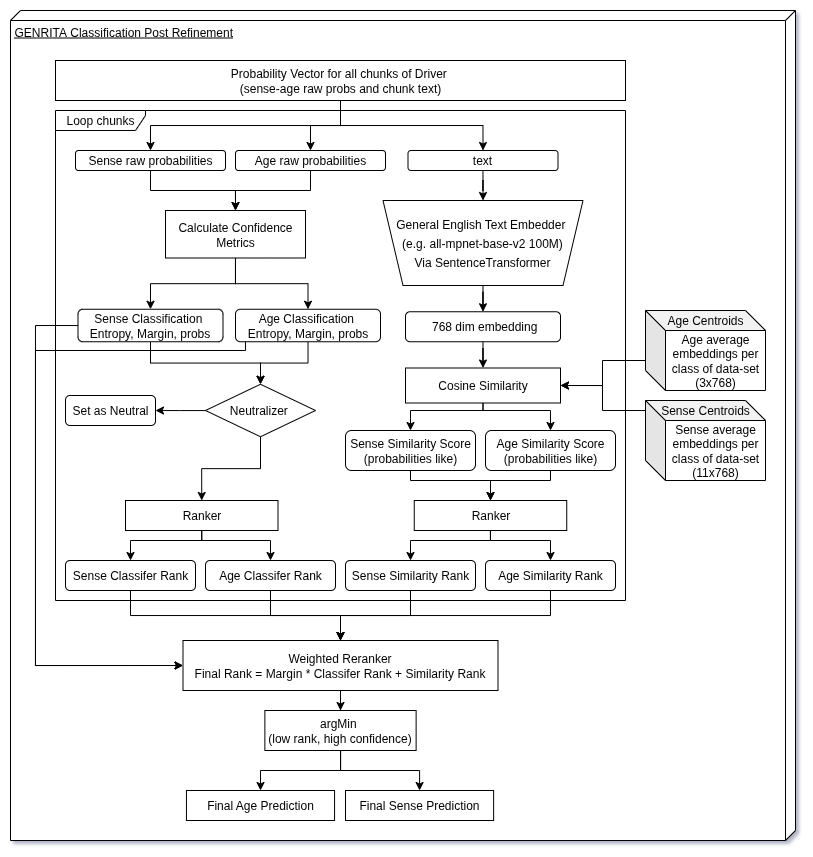

The diagram above was exported from draw.io. Its source (the exported page's mxGraphModel, read from the mxfile embedded in the PNG):
<mxGraphModel dx="1379" dy="940" grid="1" gridSize="10" guides="1" tooltips="1" connect="1" arrows="1" fold="1" page="1" pageScale="1" pageWidth="850" pageHeight="1100" math="0" shadow="0">
  <root>
    <mxCell id="0" />
    <mxCell id="1" parent="0" />
    <mxCell id="RWJq8OxUpAenwnnVnPYF-37" value="&lt;span class=&quot;selected&quot;&gt;GENRITA&amp;nbsp;Classification Post Refinement&lt;/span&gt;" style="verticalAlign=top;align=left;spacingTop=8;spacingLeft=2;spacingRight=12;shape=cube;size=10;direction=south;fontStyle=4;html=1;whiteSpace=wrap;movable=1;resizable=1;rotatable=1;deletable=1;editable=1;locked=0;connectable=1;" parent="1" vertex="1">
      <mxGeometry x="45" y="40" width="785" height="830" as="geometry" />
    </mxCell>
    <mxCell id="3-nGo07kWY-8K2gsuj1O-40" style="edgeStyle=orthogonalEdgeStyle;rounded=0;orthogonalLoop=1;jettySize=auto;html=1;entryX=0.5;entryY=0;entryDx=0;entryDy=0;" parent="1" source="RWJq8OxUpAenwnnVnPYF-38" target="3-nGo07kWY-8K2gsuj1O-4" edge="1">
      <mxGeometry relative="1" as="geometry" />
    </mxCell>
    <mxCell id="3-nGo07kWY-8K2gsuj1O-41" style="edgeStyle=orthogonalEdgeStyle;rounded=0;orthogonalLoop=1;jettySize=auto;html=1;entryX=0.5;entryY=0;entryDx=0;entryDy=0;" parent="1" source="RWJq8OxUpAenwnnVnPYF-38" target="3-nGo07kWY-8K2gsuj1O-5" edge="1">
      <mxGeometry relative="1" as="geometry" />
    </mxCell>
    <mxCell id="3-nGo07kWY-8K2gsuj1O-42" style="edgeStyle=orthogonalEdgeStyle;rounded=0;orthogonalLoop=1;jettySize=auto;html=1;entryX=0.5;entryY=0;entryDx=0;entryDy=0;" parent="1" source="RWJq8OxUpAenwnnVnPYF-38" target="3-nGo07kWY-8K2gsuj1O-6" edge="1">
      <mxGeometry relative="1" as="geometry" />
    </mxCell>
    <mxCell id="RWJq8OxUpAenwnnVnPYF-38" value="&lt;span class=&quot;selected&quot;&gt;Probability Vector for all chunks of Driver&amp;nbsp;&lt;/span&gt;&lt;div&gt;&lt;span class=&quot;selected&quot;&gt;(sense-age raw probs and chunk text)&lt;/span&gt;&lt;/div&gt;" style="html=1;whiteSpace=wrap;" parent="1" vertex="1">
      <mxGeometry x="90" y="90" width="570" height="40" as="geometry" />
    </mxCell>
    <mxCell id="RWJq8OxUpAenwnnVnPYF-65" value="&lt;span class=&quot;selected&quot;&gt;Final Sense&lt;/span&gt;&lt;span style=&quot;background-color: transparent; color: light-dark(rgb(0, 0, 0), rgb(255, 255, 255));&quot;&gt;&amp;nbsp;Prediction&lt;/span&gt;" style="html=1;whiteSpace=wrap;" parent="1" vertex="1">
      <mxGeometry x="380" y="820" width="148.12" height="30" as="geometry" />
    </mxCell>
    <mxCell id="3-nGo07kWY-8K2gsuj1O-54" style="edgeStyle=orthogonalEdgeStyle;rounded=0;orthogonalLoop=1;jettySize=auto;html=1;" parent="1" source="0Z4AfX3ePjasse7t8l9D-2" target="3-nGo07kWY-8K2gsuj1O-7" edge="1">
      <mxGeometry relative="1" as="geometry" />
    </mxCell>
    <mxCell id="0Z4AfX3ePjasse7t8l9D-2" value="&lt;div style=&quot;line-height: 19px;&quot;&gt;&lt;span style=&quot;background-color: transparent; color: light-dark(rgb(0, 0, 0), rgb(255, 255, 255));&quot;&gt;General English Text Embedder&amp;nbsp;&lt;/span&gt;&lt;/div&gt;&lt;div style=&quot;line-height: 19px;&quot;&gt;&lt;span style=&quot;background-color: transparent; color: light-dark(rgb(0, 0, 0), rgb(255, 255, 255));&quot;&gt;(e.g.&amp;nbsp;&lt;/span&gt;all-mpnet-base-v2 100M)&lt;/div&gt;&lt;div style=&quot;line-height: 19px;&quot;&gt;Via SentenceTransformer&lt;/div&gt;" style="shape=trapezoid;perimeter=trapezoidPerimeter;whiteSpace=wrap;html=1;fixedSize=1;flipV=1;fillColor=default;strokeColor=default;align=center;" parent="1" vertex="1">
      <mxGeometry x="417.5" y="230" width="200" height="85" as="geometry" />
    </mxCell>
    <mxCell id="0Z4AfX3ePjasse7t8l9D-51" value="&lt;span class=&quot;selected&quot;&gt;Final Age&lt;/span&gt;&lt;span style=&quot;background-color: transparent; color: light-dark(rgb(0, 0, 0), rgb(255, 255, 255));&quot;&gt;&amp;nbsp;Prediction&lt;/span&gt;" style="html=1;whiteSpace=wrap;" parent="1" vertex="1">
      <mxGeometry x="220.94" y="820" width="148.12" height="30" as="geometry" />
    </mxCell>
    <mxCell id="3-nGo07kWY-8K2gsuj1O-57" style="edgeStyle=orthogonalEdgeStyle;rounded=0;orthogonalLoop=1;jettySize=auto;html=1;entryX=1;entryY=0.5;entryDx=0;entryDy=0;" parent="1" source="3-nGo07kWY-8K2gsuj1O-1" target="3-nGo07kWY-8K2gsuj1O-13" edge="1">
      <mxGeometry relative="1" as="geometry">
        <Array as="points">
          <mxPoint x="637" y="440" />
          <mxPoint x="637" y="415" />
        </Array>
      </mxGeometry>
    </mxCell>
    <mxCell id="3-nGo07kWY-8K2gsuj1O-1" value="Sense average embeddings per class of data-set (11x768)" style="shape=cube;whiteSpace=wrap;html=1;boundedLbl=1;backgroundOutline=1;darkOpacity=0.05;darkOpacity2=0.1;" parent="1" vertex="1">
      <mxGeometry x="680" y="430" width="120" height="80" as="geometry" />
    </mxCell>
    <mxCell id="3-nGo07kWY-8K2gsuj1O-56" style="edgeStyle=orthogonalEdgeStyle;rounded=0;orthogonalLoop=1;jettySize=auto;html=1;entryX=1;entryY=0.5;entryDx=0;entryDy=0;" parent="1" source="3-nGo07kWY-8K2gsuj1O-2" target="3-nGo07kWY-8K2gsuj1O-13" edge="1">
      <mxGeometry relative="1" as="geometry">
        <Array as="points">
          <mxPoint x="637" y="390" />
          <mxPoint x="637" y="415" />
        </Array>
      </mxGeometry>
    </mxCell>
    <mxCell id="3-nGo07kWY-8K2gsuj1O-2" value="Age average embeddings per class of data-set (3x768)" style="shape=cube;whiteSpace=wrap;html=1;boundedLbl=1;backgroundOutline=1;darkOpacity=0.05;darkOpacity2=0.1;" parent="1" vertex="1">
      <mxGeometry x="680" y="340" width="120" height="80" as="geometry" />
    </mxCell>
    <mxCell id="3-nGo07kWY-8K2gsuj1O-45" style="edgeStyle=orthogonalEdgeStyle;rounded=0;orthogonalLoop=1;jettySize=auto;html=1;entryX=0.5;entryY=0;entryDx=0;entryDy=0;" parent="1" source="3-nGo07kWY-8K2gsuj1O-4" target="3-nGo07kWY-8K2gsuj1O-21" edge="1">
      <mxGeometry relative="1" as="geometry" />
    </mxCell>
    <mxCell id="3-nGo07kWY-8K2gsuj1O-4" value="Sense raw probabilities" style="rounded=1;whiteSpace=wrap;html=1;" parent="1" vertex="1">
      <mxGeometry x="110" y="180" width="150" height="20" as="geometry" />
    </mxCell>
    <mxCell id="3-nGo07kWY-8K2gsuj1O-44" style="edgeStyle=orthogonalEdgeStyle;rounded=0;orthogonalLoop=1;jettySize=auto;html=1;entryX=0.5;entryY=0;entryDx=0;entryDy=0;" parent="1" source="3-nGo07kWY-8K2gsuj1O-5" target="3-nGo07kWY-8K2gsuj1O-21" edge="1">
      <mxGeometry relative="1" as="geometry" />
    </mxCell>
    <mxCell id="3-nGo07kWY-8K2gsuj1O-5" value="Age raw probabilities" style="rounded=1;whiteSpace=wrap;html=1;" parent="1" vertex="1">
      <mxGeometry x="270" y="180" width="150" height="20" as="geometry" />
    </mxCell>
    <mxCell id="3-nGo07kWY-8K2gsuj1O-43" style="edgeStyle=orthogonalEdgeStyle;rounded=0;orthogonalLoop=1;jettySize=auto;html=1;entryX=0.5;entryY=0;entryDx=0;entryDy=0;" parent="1" source="3-nGo07kWY-8K2gsuj1O-6" target="0Z4AfX3ePjasse7t8l9D-2" edge="1">
      <mxGeometry relative="1" as="geometry" />
    </mxCell>
    <mxCell id="3-nGo07kWY-8K2gsuj1O-6" value="text" style="rounded=1;whiteSpace=wrap;html=1;" parent="1" vertex="1">
      <mxGeometry x="442.5" y="180" width="150" height="20" as="geometry" />
    </mxCell>
    <mxCell id="3-nGo07kWY-8K2gsuj1O-55" style="edgeStyle=orthogonalEdgeStyle;rounded=0;orthogonalLoop=1;jettySize=auto;html=1;entryX=0.5;entryY=0;entryDx=0;entryDy=0;" parent="1" source="3-nGo07kWY-8K2gsuj1O-7" target="3-nGo07kWY-8K2gsuj1O-13" edge="1">
      <mxGeometry relative="1" as="geometry" />
    </mxCell>
    <mxCell id="3-nGo07kWY-8K2gsuj1O-7" value="&amp;nbsp;768 dim embedding" style="rounded=1;whiteSpace=wrap;html=1;" parent="1" vertex="1">
      <mxGeometry x="440" y="341.25" width="155" height="30" as="geometry" />
    </mxCell>
    <mxCell id="3-nGo07kWY-8K2gsuj1O-8" value="Sense Centroids" style="text;strokeColor=none;align=center;fillColor=none;html=1;verticalAlign=middle;whiteSpace=wrap;rounded=0;" parent="1" vertex="1">
      <mxGeometry x="690" y="430" width="100" height="20" as="geometry" />
    </mxCell>
    <mxCell id="3-nGo07kWY-8K2gsuj1O-9" value="Age Centroids" style="text;strokeColor=none;align=center;fillColor=none;html=1;verticalAlign=middle;whiteSpace=wrap;rounded=0;" parent="1" vertex="1">
      <mxGeometry x="690" y="340" width="100" height="20" as="geometry" />
    </mxCell>
    <mxCell id="3-nGo07kWY-8K2gsuj1O-10" value="Loop chunks" style="shape=umlFrame;whiteSpace=wrap;html=1;pointerEvents=0;width=90;height=20;" parent="1" vertex="1">
      <mxGeometry x="90" y="140" width="570" height="490" as="geometry" />
    </mxCell>
    <mxCell id="3-nGo07kWY-8K2gsuj1O-58" style="edgeStyle=orthogonalEdgeStyle;rounded=0;orthogonalLoop=1;jettySize=auto;html=1;entryX=0.5;entryY=0;entryDx=0;entryDy=0;" parent="1" source="3-nGo07kWY-8K2gsuj1O-13" target="3-nGo07kWY-8K2gsuj1O-15" edge="1">
      <mxGeometry relative="1" as="geometry">
        <Array as="points">
          <mxPoint x="518" y="440" />
          <mxPoint x="585" y="440" />
        </Array>
      </mxGeometry>
    </mxCell>
    <mxCell id="3-nGo07kWY-8K2gsuj1O-59" style="edgeStyle=orthogonalEdgeStyle;rounded=0;orthogonalLoop=1;jettySize=auto;html=1;entryX=0.5;entryY=0;entryDx=0;entryDy=0;" parent="1" source="3-nGo07kWY-8K2gsuj1O-13" target="3-nGo07kWY-8K2gsuj1O-14" edge="1">
      <mxGeometry relative="1" as="geometry">
        <Array as="points">
          <mxPoint x="518" y="440" />
          <mxPoint x="445" y="440" />
        </Array>
      </mxGeometry>
    </mxCell>
    <mxCell id="3-nGo07kWY-8K2gsuj1O-13" value="Cosine Similarity" style="rounded=0;whiteSpace=wrap;html=1;" parent="1" vertex="1">
      <mxGeometry x="440" y="397.5" width="155" height="35" as="geometry" />
    </mxCell>
    <mxCell id="3-nGo07kWY-8K2gsuj1O-61" style="edgeStyle=orthogonalEdgeStyle;rounded=0;orthogonalLoop=1;jettySize=auto;html=1;entryX=0.5;entryY=0;entryDx=0;entryDy=0;" parent="1" source="3-nGo07kWY-8K2gsuj1O-14" target="3-nGo07kWY-8K2gsuj1O-17" edge="1">
      <mxGeometry relative="1" as="geometry">
        <Array as="points">
          <mxPoint x="445" y="510" />
          <mxPoint x="525" y="510" />
        </Array>
      </mxGeometry>
    </mxCell>
    <mxCell id="3-nGo07kWY-8K2gsuj1O-14" value="Sense Similarity Score (probabilities like)" style="rounded=1;whiteSpace=wrap;html=1;" parent="1" vertex="1">
      <mxGeometry x="380" y="460" width="130" height="40" as="geometry" />
    </mxCell>
    <mxCell id="3-nGo07kWY-8K2gsuj1O-60" style="edgeStyle=orthogonalEdgeStyle;rounded=0;orthogonalLoop=1;jettySize=auto;html=1;entryX=0.5;entryY=0;entryDx=0;entryDy=0;" parent="1" source="3-nGo07kWY-8K2gsuj1O-15" target="3-nGo07kWY-8K2gsuj1O-17" edge="1">
      <mxGeometry relative="1" as="geometry">
        <Array as="points">
          <mxPoint x="585" y="510" />
          <mxPoint x="525" y="510" />
        </Array>
      </mxGeometry>
    </mxCell>
    <mxCell id="3-nGo07kWY-8K2gsuj1O-15" value="Age Similarity Score (probabilities like)" style="rounded=1;whiteSpace=wrap;html=1;" parent="1" vertex="1">
      <mxGeometry x="520" y="460" width="130" height="40" as="geometry" />
    </mxCell>
    <mxCell id="3-nGo07kWY-8K2gsuj1O-62" style="edgeStyle=orthogonalEdgeStyle;rounded=0;orthogonalLoop=1;jettySize=auto;html=1;entryX=0.5;entryY=0;entryDx=0;entryDy=0;" parent="1" source="3-nGo07kWY-8K2gsuj1O-17" target="3-nGo07kWY-8K2gsuj1O-30" edge="1">
      <mxGeometry relative="1" as="geometry">
        <Array as="points">
          <mxPoint x="525" y="570" />
          <mxPoint x="585" y="570" />
        </Array>
      </mxGeometry>
    </mxCell>
    <mxCell id="3-nGo07kWY-8K2gsuj1O-63" style="edgeStyle=orthogonalEdgeStyle;rounded=0;orthogonalLoop=1;jettySize=auto;html=1;" parent="1" source="3-nGo07kWY-8K2gsuj1O-17" target="3-nGo07kWY-8K2gsuj1O-28" edge="1">
      <mxGeometry relative="1" as="geometry">
        <Array as="points">
          <mxPoint x="525" y="570" />
          <mxPoint x="445" y="570" />
        </Array>
      </mxGeometry>
    </mxCell>
    <mxCell id="3-nGo07kWY-8K2gsuj1O-17" value="Ranker" style="rounded=0;whiteSpace=wrap;html=1;" parent="1" vertex="1">
      <mxGeometry x="448.75" y="530" width="152.5" height="30" as="geometry" />
    </mxCell>
    <mxCell id="3-nGo07kWY-8K2gsuj1O-46" style="edgeStyle=orthogonalEdgeStyle;rounded=0;orthogonalLoop=1;jettySize=auto;html=1;entryX=0.5;entryY=0;entryDx=0;entryDy=0;" parent="1" source="3-nGo07kWY-8K2gsuj1O-21" target="3-nGo07kWY-8K2gsuj1O-25" edge="1">
      <mxGeometry relative="1" as="geometry" />
    </mxCell>
    <mxCell id="3-nGo07kWY-8K2gsuj1O-47" style="edgeStyle=orthogonalEdgeStyle;rounded=0;orthogonalLoop=1;jettySize=auto;html=1;entryX=0.5;entryY=0;entryDx=0;entryDy=0;" parent="1" source="3-nGo07kWY-8K2gsuj1O-21" target="3-nGo07kWY-8K2gsuj1O-24" edge="1">
      <mxGeometry relative="1" as="geometry" />
    </mxCell>
    <mxCell id="3-nGo07kWY-8K2gsuj1O-21" value="Calculate Confidence Metrics" style="rounded=0;whiteSpace=wrap;html=1;" parent="1" vertex="1">
      <mxGeometry x="200" y="240" width="140" height="47.5" as="geometry" />
    </mxCell>
    <mxCell id="3-nGo07kWY-8K2gsuj1O-50" style="edgeStyle=orthogonalEdgeStyle;rounded=0;orthogonalLoop=1;jettySize=auto;html=1;entryX=0.5;entryY=0;entryDx=0;entryDy=0;" parent="1" source="3-nGo07kWY-8K2gsuj1O-24" target="3-nGo07kWY-8K2gsuj1O-37" edge="1">
      <mxGeometry relative="1" as="geometry" />
    </mxCell>
    <mxCell id="3-nGo07kWY-8K2gsuj1O-68" style="edgeStyle=orthogonalEdgeStyle;rounded=0;orthogonalLoop=1;jettySize=auto;html=1;entryX=0;entryY=0.5;entryDx=0;entryDy=0;" parent="1" source="3-nGo07kWY-8K2gsuj1O-24" target="3-nGo07kWY-8K2gsuj1O-35" edge="1">
      <mxGeometry relative="1" as="geometry">
        <Array as="points">
          <mxPoint x="70" y="355" />
          <mxPoint x="70" y="695" />
        </Array>
      </mxGeometry>
    </mxCell>
    <mxCell id="3-nGo07kWY-8K2gsuj1O-48" style="edgeStyle=orthogonalEdgeStyle;rounded=0;orthogonalLoop=1;jettySize=auto;html=1;entryX=0.5;entryY=0;entryDx=0;entryDy=0;" parent="1" source="3-nGo07kWY-8K2gsuj1O-25" target="3-nGo07kWY-8K2gsuj1O-37" edge="1">
      <mxGeometry relative="1" as="geometry" />
    </mxCell>
    <mxCell id="3-nGo07kWY-8K2gsuj1O-69" style="edgeStyle=orthogonalEdgeStyle;rounded=0;orthogonalLoop=1;jettySize=auto;html=1;entryX=0;entryY=0.5;entryDx=0;entryDy=0;" parent="1" source="3-nGo07kWY-8K2gsuj1O-25" target="3-nGo07kWY-8K2gsuj1O-35" edge="1">
      <mxGeometry relative="1" as="geometry">
        <Array as="points">
          <mxPoint x="280" y="380" />
          <mxPoint x="70" y="380" />
          <mxPoint x="70" y="695" />
        </Array>
      </mxGeometry>
    </mxCell>
    <mxCell id="3-nGo07kWY-8K2gsuj1O-25" value="&lt;div style=&quot;text-align: center;&quot;&gt;&lt;span style=&quot;background-color: transparent; color: light-dark(rgb(0, 0, 0), rgb(255, 255, 255));&quot;&gt;Age&amp;nbsp;&lt;/span&gt;&lt;span style=&quot;background-color: transparent; color: light-dark(rgb(0, 0, 0), rgb(255, 255, 255));&quot;&gt;Classification&lt;/span&gt;&lt;span style=&quot;background-color: transparent; color: light-dark(rgb(0, 0, 0), rgb(255, 255, 255));&quot;&gt;&amp;nbsp;&lt;/span&gt;&lt;/div&gt;&lt;div style=&quot;text-align: center;&quot;&gt;Entropy, Margin, probs&lt;/div&gt;" style="rounded=1;whiteSpace=wrap;html=1;" parent="1" vertex="1">
      <mxGeometry x="270" y="338.75" width="145" height="32.5" as="geometry" />
    </mxCell>
    <mxCell id="3-nGo07kWY-8K2gsuj1O-65" style="edgeStyle=orthogonalEdgeStyle;rounded=0;orthogonalLoop=1;jettySize=auto;html=1;entryX=0.5;entryY=0;entryDx=0;entryDy=0;" parent="1" source="3-nGo07kWY-8K2gsuj1O-28" target="3-nGo07kWY-8K2gsuj1O-35" edge="1">
      <mxGeometry relative="1" as="geometry" />
    </mxCell>
    <mxCell id="3-nGo07kWY-8K2gsuj1O-28" value="Sense Similarity Rank" style="rounded=1;whiteSpace=wrap;html=1;" parent="1" vertex="1">
      <mxGeometry x="380" y="590" width="130" height="30" as="geometry" />
    </mxCell>
    <mxCell id="3-nGo07kWY-8K2gsuj1O-64" style="edgeStyle=orthogonalEdgeStyle;rounded=0;orthogonalLoop=1;jettySize=auto;html=1;entryX=0.5;entryY=0;entryDx=0;entryDy=0;" parent="1" source="3-nGo07kWY-8K2gsuj1O-30" target="3-nGo07kWY-8K2gsuj1O-35" edge="1">
      <mxGeometry relative="1" as="geometry" />
    </mxCell>
    <mxCell id="3-nGo07kWY-8K2gsuj1O-30" value="Age Similarity Rank" style="rounded=1;whiteSpace=wrap;html=1;" parent="1" vertex="1">
      <mxGeometry x="520" y="590" width="130" height="30" as="geometry" />
    </mxCell>
    <mxCell id="3-nGo07kWY-8K2gsuj1O-52" style="edgeStyle=orthogonalEdgeStyle;rounded=0;orthogonalLoop=1;jettySize=auto;html=1;entryX=0.5;entryY=0;entryDx=0;entryDy=0;" parent="1" source="3-nGo07kWY-8K2gsuj1O-32" target="3-nGo07kWY-8K2gsuj1O-34" edge="1">
      <mxGeometry relative="1" as="geometry">
        <Array as="points">
          <mxPoint x="236" y="570" />
          <mxPoint x="305" y="570" />
        </Array>
      </mxGeometry>
    </mxCell>
    <mxCell id="3-nGo07kWY-8K2gsuj1O-53" style="edgeStyle=orthogonalEdgeStyle;rounded=0;orthogonalLoop=1;jettySize=auto;html=1;entryX=0.5;entryY=0;entryDx=0;entryDy=0;" parent="1" source="3-nGo07kWY-8K2gsuj1O-32" target="3-nGo07kWY-8K2gsuj1O-33" edge="1">
      <mxGeometry relative="1" as="geometry">
        <Array as="points">
          <mxPoint x="236" y="570" />
          <mxPoint x="165" y="570" />
        </Array>
      </mxGeometry>
    </mxCell>
    <mxCell id="3-nGo07kWY-8K2gsuj1O-32" value="Ranker" style="rounded=0;whiteSpace=wrap;html=1;" parent="1" vertex="1">
      <mxGeometry x="160" y="530" width="152.5" height="30" as="geometry" />
    </mxCell>
    <mxCell id="3-nGo07kWY-8K2gsuj1O-67" style="edgeStyle=orthogonalEdgeStyle;rounded=0;orthogonalLoop=1;jettySize=auto;html=1;entryX=0.5;entryY=0;entryDx=0;entryDy=0;" parent="1" source="3-nGo07kWY-8K2gsuj1O-33" target="3-nGo07kWY-8K2gsuj1O-35" edge="1">
      <mxGeometry relative="1" as="geometry" />
    </mxCell>
    <mxCell id="3-nGo07kWY-8K2gsuj1O-33" value="Sense Classifer&amp;nbsp;Rank" style="rounded=1;whiteSpace=wrap;html=1;" parent="1" vertex="1">
      <mxGeometry x="100" y="590" width="130" height="30" as="geometry" />
    </mxCell>
    <mxCell id="3-nGo07kWY-8K2gsuj1O-66" style="edgeStyle=orthogonalEdgeStyle;rounded=0;orthogonalLoop=1;jettySize=auto;html=1;entryX=0.5;entryY=0;entryDx=0;entryDy=0;" parent="1" source="3-nGo07kWY-8K2gsuj1O-34" target="3-nGo07kWY-8K2gsuj1O-35" edge="1">
      <mxGeometry relative="1" as="geometry" />
    </mxCell>
    <mxCell id="3-nGo07kWY-8K2gsuj1O-34" value="Age Classifer Rank" style="rounded=1;whiteSpace=wrap;html=1;" parent="1" vertex="1">
      <mxGeometry x="240" y="590" width="130" height="30" as="geometry" />
    </mxCell>
    <mxCell id="3-nGo07kWY-8K2gsuj1O-70" style="edgeStyle=orthogonalEdgeStyle;rounded=0;orthogonalLoop=1;jettySize=auto;html=1;entryX=0.5;entryY=0;entryDx=0;entryDy=0;" parent="1" source="3-nGo07kWY-8K2gsuj1O-35" target="3-nGo07kWY-8K2gsuj1O-36" edge="1">
      <mxGeometry relative="1" as="geometry" />
    </mxCell>
    <mxCell id="3-nGo07kWY-8K2gsuj1O-35" value="Weighted Reranker&lt;div&gt;Final Rank = Margin *&amp;nbsp;&lt;span style=&quot;background-color: transparent; color: light-dark(rgb(0, 0, 0), rgb(255, 255, 255));&quot;&gt;Classifer&amp;nbsp;&lt;/span&gt;&lt;span style=&quot;background-color: transparent; color: light-dark(rgb(0, 0, 0), rgb(255, 255, 255));&quot;&gt;Rank +&amp;nbsp;&lt;/span&gt;&lt;span style=&quot;background-color: transparent; color: light-dark(rgb(0, 0, 0), rgb(255, 255, 255));&quot;&gt;Similarity Rank&lt;/span&gt;&lt;/div&gt;" style="rounded=0;whiteSpace=wrap;html=1;" parent="1" vertex="1">
      <mxGeometry x="217.5" y="670" width="314.99" height="50" as="geometry" />
    </mxCell>
    <mxCell id="3-nGo07kWY-8K2gsuj1O-72" style="edgeStyle=orthogonalEdgeStyle;rounded=0;orthogonalLoop=1;jettySize=auto;html=1;entryX=0.5;entryY=0;entryDx=0;entryDy=0;" parent="1" source="3-nGo07kWY-8K2gsuj1O-36" target="RWJq8OxUpAenwnnVnPYF-65" edge="1">
      <mxGeometry relative="1" as="geometry">
        <Array as="points">
          <mxPoint x="375" y="800" />
          <mxPoint x="454" y="800" />
        </Array>
      </mxGeometry>
    </mxCell>
    <mxCell id="3-nGo07kWY-8K2gsuj1O-73" style="edgeStyle=orthogonalEdgeStyle;rounded=0;orthogonalLoop=1;jettySize=auto;html=1;entryX=0.5;entryY=0;entryDx=0;entryDy=0;" parent="1" source="3-nGo07kWY-8K2gsuj1O-36" target="0Z4AfX3ePjasse7t8l9D-51" edge="1">
      <mxGeometry relative="1" as="geometry">
        <Array as="points">
          <mxPoint x="375" y="800" />
          <mxPoint x="295" y="800" />
        </Array>
      </mxGeometry>
    </mxCell>
    <mxCell id="3-nGo07kWY-8K2gsuj1O-36" value="argMin&amp;nbsp;&lt;div&gt;(low rank, high confidence)&lt;/div&gt;" style="rounded=0;whiteSpace=wrap;html=1;" parent="1" vertex="1">
      <mxGeometry x="299.37" y="740" width="151.25" height="40" as="geometry" />
    </mxCell>
    <mxCell id="3-nGo07kWY-8K2gsuj1O-49" style="edgeStyle=orthogonalEdgeStyle;rounded=0;orthogonalLoop=1;jettySize=auto;html=1;entryX=1;entryY=0.5;entryDx=0;entryDy=0;" parent="1" source="3-nGo07kWY-8K2gsuj1O-37" target="3-nGo07kWY-8K2gsuj1O-38" edge="1">
      <mxGeometry relative="1" as="geometry" />
    </mxCell>
    <mxCell id="3-nGo07kWY-8K2gsuj1O-51" style="edgeStyle=orthogonalEdgeStyle;rounded=0;orthogonalLoop=1;jettySize=auto;html=1;entryX=0.5;entryY=0;entryDx=0;entryDy=0;" parent="1" source="3-nGo07kWY-8K2gsuj1O-37" target="3-nGo07kWY-8K2gsuj1O-32" edge="1">
      <mxGeometry relative="1" as="geometry" />
    </mxCell>
    <mxCell id="3-nGo07kWY-8K2gsuj1O-37" value="Neutralizer&amp;nbsp;" style="rhombus;whiteSpace=wrap;html=1;" parent="1" vertex="1">
      <mxGeometry x="240" y="413.75" width="110" height="52.5" as="geometry" />
    </mxCell>
    <mxCell id="3-nGo07kWY-8K2gsuj1O-38" value="Set as&amp;nbsp;Neutral" style="rounded=1;whiteSpace=wrap;html=1;" parent="1" vertex="1">
      <mxGeometry x="100" y="425" width="90" height="30" as="geometry" />
    </mxCell>
    <mxCell id="3-nGo07kWY-8K2gsuj1O-24" value="&lt;div style=&quot;text-align: center;&quot;&gt;&lt;span style=&quot;background-color: transparent; color: light-dark(rgb(0, 0, 0), rgb(255, 255, 255));&quot;&gt;Sense&amp;nbsp;&lt;/span&gt;&lt;span style=&quot;background-color: transparent; color: light-dark(rgb(0, 0, 0), rgb(255, 255, 255));&quot;&gt;Classification&lt;/span&gt;&lt;span style=&quot;background-color: transparent; color: light-dark(rgb(0, 0, 0), rgb(255, 255, 255));&quot;&gt;&amp;nbsp;&lt;/span&gt;&lt;/div&gt;&lt;div style=&quot;text-align: center;&quot;&gt;&lt;span style=&quot;background-color: transparent; color: light-dark(rgb(0, 0, 0), rgb(255, 255, 255));&quot;&gt;Entropy, Margin, probs&lt;/span&gt;&lt;/div&gt;" style="rounded=1;whiteSpace=wrap;html=1;" parent="1" vertex="1">
      <mxGeometry x="112.5" y="338.75" width="145" height="32.5" as="geometry" />
    </mxCell>
  </root>
</mxGraphModel>